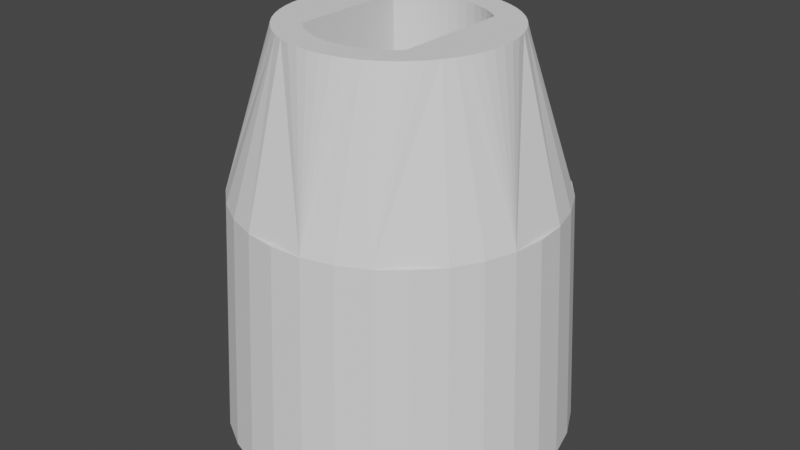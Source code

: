 # Source: rim_V3.1.blend  (saved by Blender 3.2.14; exported with 4.5.12 LTS)
import bpy
from mathutils import Matrix  # noqa: F401  (used for matrix-valued properties, if any)

bpy.ops.wm.read_factory_settings(use_empty=True)
scene = bpy.context.scene
scene.name = 'Scene'

# ---- collections
col_collection = bpy.data.collections.new('Collection'); scene.collection.children.link(col_collection)

# ---- world
world_world = bpy.data.worlds.new('World'); scene.world = world_world
world_world.use_nodes = True; world_world.node_tree.nodes.clear()
_N = world_world.node_tree.nodes; _L = world_world.node_tree.links
n0 = _N.new('ShaderNodeOutputWorld'); n0.name = 'World Output'; n0.location = (300, 300)
n1 = _N.new('ShaderNodeBackground'); n1.name = 'Background'; n1.location = (10, 300)
n1.inputs[0].default_value = (0.05088, 0.05088, 0.05088, 1.0)
_L.new(n1.outputs[0], n0.inputs[0])
n0.is_active_output = True
world_world.color = (0.05088, 0.05088, 0.05088)
world_world.use_sun_shadow = False
world_world.sun_shadow_jitter_overblur = 0.0

# ---- meshes
me_ttmotor_arm_horizontal2_001 = bpy.data.meshes.new('TTmotor_arm_horizontal2.001')
me_ttmotor_arm_horizontal2_001.from_pydata([(3.922, 1.153, -6.148), (4.028, 0.6945, -6.148), (-4.075, 0.3845, -6.15), (-4.004, 0.8494, -6.15), (-3.88, 1.303, -6.149), (3.763, 1.596, -6.148), (3.555, 2.017, -6.148), (-3.705, 1.74, -6.149), (-3.48, 2.153, -6.149), (3.3, 2.413, -6.148), (3.001, 2.776, -6.148), (-3.21, 2.538, -6.149), (2.662, 3.102, -6.148), (2.288, 3.388, -6.148), (-2.897, 2.89, -6.149), (-2.546, 3.203, -6.149), (1.884, 3.628, -6.148), (1.455, 3.821, -6.148), (-2.162, 3.474, -6.149), (-1.749, 3.698, -6.149), (1.007, 3.963, -6.149), (0.545, 4.053, -6.149), (-1.313, 3.874, -6.149), (-0.859, 3.999, -6.149), (0.07596, 4.089, -6.149), (-0.3941, 4.071, -6.149), (-0.0565, 1.481, 1.526), (-1.481, -0.05697, 1.525), (-1.448, -0.3133, 1.525), (-1.372, -0.56, 1.525), (-1.254, -0.7898, 1.525), (-1.098, -0.9956, 1.525), (-0.9083, -1.171, 1.525), (-0.6912, -1.311, 1.526), (-0.4531, -1.411, 1.526), (-0.2012, -1.468, 1.526), (0.05682, -1.481, 1.526), (-0.3128, 1.448, 1.526), (-0.5596, 1.372, 1.526), (-0.7893, 1.254, 1.526), (-0.9951, 1.098, 1.525), (-1.171, 0.9082, 1.525), (-1.311, 0.691, 1.525), (-1.411, 0.4529, 1.525), (-1.468, 0.201, 1.525), (1.481, 0.05634, 1.526), (1.449, 0.3126, 1.526), (1.372, 0.5594, 1.526), (1.254, 0.7892, 1.526), (1.098, 0.995, 1.526), (0.9086, 1.17, 1.526), (0.6915, 1.31, 1.526), (0.4534, 1.411, 1.526), (0.2015, 1.468, 1.526), (0.3131, -1.449, 1.526), (0.5599, -1.372, 1.526), (0.7896, -1.254, 1.526), (0.9954, -1.098, 1.526), (1.171, -0.9088, 1.526), (1.311, -0.6917, 1.526), (1.411, -0.4536, 1.526), (1.468, -0.2017, 1.526), (-0.1244, 3.257, -4.151), (0.2557, 3.249, -4.151), (0.6323, 3.197, -4.151), (-1.451, 2.625, 1.126), (-1.234, 3.017, -4.151), (-0.8744, 3.14, -4.151), (-0.5028, 3.22, -4.151), (1.0, 3.102, -4.151), (1.247, 2.728, 1.127), (1.355, 2.965, -4.151), (1.577, -2.853, -4.151), (1.452, -2.626, 1.127), (-1.246, -2.729, 1.126), (-1.354, -2.965, -4.152), (-1.577, 2.852, -4.152), (0.1248, -3.258, -4.151), (-0.2553, -3.25, -4.151), (-0.6319, -3.198, -4.151), (1.234, -3.017, -4.151), (0.8748, -3.14, -4.151), (0.5032, -3.221, -4.151), (-0.9999, -3.103, -4.151), (1.727, 2.764, -4.151), (1.934, -2.625, -4.151), (2.257, -2.352, -4.151), (2.071, 2.517, -4.151), (2.543, -2.04, -4.151), (2.379, 2.228, -4.151), (2.786, -1.694, -4.151), (2.648, 1.901, -4.151), (2.981, -1.319, -4.151), (2.872, 1.542, -4.151), (3.127, -0.9214, -4.151), (3.048, 1.157, -4.151), (3.22, -0.5087, -4.151), (3.172, 0.7526, -4.151), (3.259, -0.08734, -4.151), (3.243, 0.3354, -4.151), (-1.933, 2.624, -4.152), (-1.727, -2.765, -4.152), (-2.07, -2.518, -4.152), (-2.257, 2.352, -4.152), (-2.379, -2.228, -4.152), (-2.542, 2.04, -4.152), (-2.648, -1.902, -4.152), (-2.785, 1.693, -4.152), (-2.872, -1.543, -4.152), (-2.981, 1.318, -4.152), (-3.047, -1.158, -4.152), (-3.127, 0.9208, -4.152), (-3.171, -0.7532, -4.152), (-3.22, 0.508, -4.152), (-3.242, -0.3361, -4.152), (-3.258, 0.08672, -4.152), (1.781, -2.704, -6.154), (1.421, -2.91, -6.154), (1.037, -3.068, -6.154), (0.6363, -3.176, -6.154), (0.2251, -3.231, -6.154), (-0.1899, -3.234, -6.154), (-0.6018, -3.183, -6.154), (-1.004, -3.08, -6.154), (-1.39, -2.927, -6.154), (-1.752, -2.726, -6.154), (-2.086, -2.48, -6.155), (-2.386, -2.193, -6.155), (-2.647, -1.87, -6.155), (-2.864, -1.516, -6.155), (-3.035, -1.138, -6.155), (-3.155, -0.7408, -6.155), (-3.224, -0.3315, -6.155), (-3.24, 0.08315, -6.155), (-3.203, 0.4965, -6.155), (2.112, -2.454, -6.154), (2.408, -2.163, -6.154), (2.665, -1.837, -6.154), (2.878, -1.481, -6.154), (3.044, -1.1, -6.154), (3.159, -0.7017, -6.154), (3.223, -0.2917, -6.154), (3.234, 0.1232, -6.154), (3.191, 0.536, -6.154), (3.097, 0.94, -6.154), (2.951, 1.329, -6.154), (2.757, 1.695, -6.154), (2.517, 2.034, -6.154), (2.236, 2.34, -6.154), (1.919, 2.607, -6.154), (1.569, 2.831, -6.154), (1.194, 3.009, -6.154), (0.7997, 3.137, -6.154), (0.3919, 3.214, -6.154), (-0.02244, 3.238, -6.154), (-0.4364, 3.209, -6.154), (-0.8433, 3.127, -6.154), (-1.236, 2.994, -6.154), (-1.609, 2.811, -6.154), (-1.955, 2.583, -6.154), (-2.27, 2.312, -6.155), (-2.547, 2.003, -6.155), (-2.782, 1.661, -6.155), (-2.972, 1.292, -6.155), (-3.113, 0.9016, -6.155), (4.069, -0.3921, -6.148), (3.997, -0.8565, -6.148), (3.872, -1.31, -6.148), (-3.926, -1.16, -6.15), (-3.767, -1.602, -6.149), (3.697, -1.745, -6.148), (3.472, -2.158, -6.148), (-3.558, -2.023, -6.149), (3.202, -2.542, -6.148), (-3.303, -2.417, -6.149), (-3.004, -2.78, -6.149), (2.889, -2.893, -6.148), (2.538, -3.206, -6.148), (-2.666, -3.106, -6.149), (-2.292, -3.391, -6.149), (2.154, -3.476, -6.148), (1.741, -3.701, -6.148), (-1.888, -3.631, -6.149), (-1.459, -3.823, -6.149), (1.305, -3.876, -6.149), (0.8523, -4.001, -6.149), (-1.011, -3.965, -6.149), (-0.5501, -4.054, -6.149), (0.388, -4.072, -6.149), (-0.08158, -4.09, -6.149), (-0.1559, -1.486, 2.126), (0.1282, -1.489, 2.126), (0.4076, -1.438, 2.126), (0.6723, -1.335, 2.126), (0.9127, -1.183, 2.126), (1.12, -0.9894, 2.126), (1.287, -0.7595, 2.126), (1.407, -0.5022, 2.126), (1.477, -0.2268, 2.126), (1.493, 0.05681, 2.126), (1.455, 0.3384, 2.126), (1.365, 0.6077, 2.126), (1.225, 0.855, 2.126), (1.041, 1.071, 2.126), (0.8196, 1.249, 2.126), (0.5684, 1.382, 2.126), (0.2966, 1.464, 2.126), (0.01403, 1.494, 2.126), (-0.269, 1.47, 2.126), (-0.5423, 1.392, 2.126), (-0.796, 1.264, 2.126), (-1.021, 1.091, 2.125), (-1.209, 0.8778, 2.125), (-1.353, 0.6331, 2.125), (-1.449, 0.3655, 2.125), (-1.492, 0.08475, 2.125), (-1.481, -0.1991, 2.125), (-1.417, -0.4758, 2.125), (-1.301, -0.7353, 2.125), (-1.138, -0.9682, 2.125), (-0.9346, -1.166, 2.125), (-0.6971, -1.322, 2.126), (-0.4343, -1.43, 2.126), (-2.331, -2.675, 2.125), (-2.528, 2.488, 2.125), (2.528, -2.489, 2.126), (2.196, -2.787, 2.126), (1.829, -3.04, 2.126), (1.433, -3.246, 2.126), (1.014, -3.4, 2.126), (0.5795, -3.5, 2.126), (0.1357, -3.545, 2.126), (-0.3103, -3.534, 2.126), (-0.7514, -3.468, 2.126), (-1.181, -3.346, 2.125), (-1.591, -3.171, 2.125), (-1.977, -2.946, 2.125), (2.331, 2.674, 2.126), (-2.196, 2.786, 2.125), (-1.829, 3.04, 2.125), (-1.433, 3.245, 2.125), (-1.014, 3.399, 2.126), (-0.5795, 3.5, 2.126), (-0.1356, 3.545, 2.126), (0.3104, 3.534, 2.126), (0.7515, 3.467, 2.126), (1.181, 3.345, 2.126), (1.591, 3.171, 2.126), (1.977, 2.946, 2.126), (4.028, 0.6945, -6.153), (4.088, -0.02918, -6.153), (4.074, 0.334, -6.153), (-4.079, -0.3416, -6.155), (-4.093, 0.02152, -6.155), (-4.032, -0.7021, -6.155), (-2.224, -2.55, 9.862), (-2.413, 2.372, 9.862), (2.408, -2.373, 9.863), (2.091, -2.657, 9.863), (1.741, -2.899, 9.863), (1.364, -3.094, 9.863), (0.9645, -3.241, 9.863), (0.55, -3.337, 9.863), (0.1269, -3.38, 9.863), (-0.2983, -3.37, 9.862), (-0.7188, -3.306, 9.862), (-1.128, -3.19, 9.862), (-1.519, -3.023, 9.862), (-1.887, -2.809, 9.862), (2.22, 2.549, 9.863), (-2.096, 2.656, 9.862), (-1.746, 2.898, 9.862), (-1.368, 3.094, 9.862), (-0.9693, 3.241, 9.862), (-0.5549, 3.336, 9.862), (-0.1317, 3.379, 9.863), (0.2935, 3.369, 9.863), (0.714, 3.305, 9.863), (1.123, 3.189, 9.863), (1.515, 3.022, 9.863), (1.882, 2.808, 9.863), (-3.064, 3.271, 9.862), (-3.417, 2.901, 9.862), (-3.725, 2.493, 9.862), (-2.671, 3.599, 9.862), (-2.243, 3.88, 9.862), (-1.787, 4.11, 9.862), (-1.306, 4.286, 9.862), (-0.8092, 4.407, 9.862), (-0.3015, 4.47, 9.863), (0.2101, 4.475, 9.863), (0.7189, 4.422, 9.863), (1.218, 4.311, 9.863), (1.702, 4.144, 9.863), (2.163, 3.922, 9.863), (2.596, 3.65, 9.863), (2.995, 3.33, 9.863), (3.355, 2.967, 9.863), (3.672, 2.564, 9.863), (3.94, 2.129, 9.863), (4.157, 1.666, 9.863), (4.32, 1.181, 9.863), (4.426, 0.6802, 9.863), (4.475, 0.1709, 9.863), (4.465, -0.3406, 9.863), (4.398, -0.8477, 9.863), (4.272, -1.344, 9.863), (4.091, -1.822, 9.863), (3.857, -2.277, 9.863), (3.572, -2.702, 9.863), (3.241, -3.092, 9.863), (2.867, -3.442, 9.863), (2.456, -3.746, 9.863), (2.013, -4.002, 9.863), (1.544, -4.206, 9.863), (1.055, -4.355, 9.863), (0.5514, -4.447, 9.863), (0.04097, -4.481, 9.863), (-0.4701, -4.457, 9.862), (-0.975, -4.374, 9.862), (-1.467, -4.235, 9.862), (-1.94, -4.04, 9.862), (-2.388, -3.793, 9.862), (-2.805, -3.496, 9.862), (-3.185, -3.154, 9.862), (-3.524, -2.771, 9.862), (-3.817, -2.351, 9.862), (-4.06, -1.901, 9.862), (-4.25, -1.426, 9.862), (-4.385, -0.9327, 9.862), (-4.463, -0.4271, 9.862), (-4.482, 0.08418, 9.862), (-4.444, 0.5943, 9.862), (-4.347, 1.097, 9.862), (-4.193, 1.585, 9.862), (-3.985, 2.052, 9.862), (0.04461, 6.999, -6.18), (0.04525, 6.484, 3.492), (1.41, 6.864, -6.18), (1.31, 6.359, 3.492), (2.723, 6.466, -6.18), (2.526, 5.99, 3.492), (3.933, 5.819, -6.18), (3.647, 5.391, 3.492), (4.994, 4.949, -6.18), (4.63, 4.585, 3.492), (5.864, 3.888, -6.18), (5.436, 3.602, 3.492), (6.511, 2.678, -6.18), (6.035, 2.481, 3.492), (6.909, 1.365, -6.18), (6.404, 1.265, 3.492), (7.044, -0.0003082, -6.18), (6.529, -5.26e-07, 3.492), (6.909, -1.366, -6.18), (6.404, -1.265, 3.492), (6.511, -2.679, -6.18), (6.035, -2.481, 3.492), (5.864, -3.889, -6.18), (5.436, -3.602, 3.492), (4.994, -4.949, -6.18), (4.63, -4.585, 3.492), (3.933, -5.82, -6.18), (3.647, -5.391, 3.492), (2.723, -6.467, -6.18), (2.526, -5.99, 3.492), (1.41, -6.865, -6.18), (1.31, -6.359, 3.492), (0.04461, -6.999, -6.18), (0.04525, -6.484, 3.492), (-1.321, -6.865, -6.181), (-1.22, -6.359, 3.492), (-2.634, -6.467, -6.181), (-2.436, -5.99, 3.491), (-3.844, -5.82, -6.181), (-3.557, -5.391, 3.491), (-4.905, -4.949, -6.181), (-4.539, -4.585, 3.491), (-5.775, -3.889, -6.181), (-5.346, -3.602, 3.491), (-6.422, -2.679, -6.181), (-5.945, -2.481, 3.491), (-6.82, -1.366, -6.181), (-6.314, -1.265, 3.491), (-6.955, -0.0003077, -6.181), (-6.438, -6.176e-08, 3.491), (-6.82, 1.365, -6.181), (-6.314, 1.265, 3.491), (-6.422, 2.678, -6.181), (-5.945, 2.481, 3.491), (-5.775, 3.888, -6.181), (-5.346, 3.602, 3.491), (-4.905, 4.949, -6.181), (-4.539, 4.585, 3.491), (-3.844, 5.819, -6.181), (-3.557, 5.391, 3.491), (-2.634, 6.466, -6.181), (-2.436, 5.99, 3.491), (-1.321, 6.864, -6.181), (-1.22, 6.359, 3.492), (-1.466, -0.0564, -4.151), (-1.434, -0.3101, -4.151), (-1.297, 0.684, -4.151), (-1.396, 0.4483, -4.151), (-1.453, 0.199, -4.151), (0.9853, -1.087, -4.15), (1.159, -0.8995, -4.15), (-1.358, -0.5543, -4.151), (1.298, -0.6846, -4.15), (1.397, -0.4489, -4.15), (1.466, 0.05576, -4.15), (1.453, -0.1996, -4.15), (-1.241, -0.7818, -4.151), (1.434, 0.3094, -4.15), (-1.087, -0.9855, -4.151), (1.358, 0.5537, -4.15), (-0.8991, -1.159, -4.151), (1.242, 0.7811, -4.15), (-0.6842, -1.298, -4.15), (1.087, 0.9848, -4.15), (-0.4485, -1.397, -4.15), (0.8994, 1.159, -4.15), (-0.1991, -1.454, -4.15), (0.6845, 1.297, -4.15), (0.05624, -1.466, -4.15), (0.4488, 1.396, -4.15), (-0.3096, 1.433, -4.15), (-0.5539, 1.358, -4.15), (0.1995, 1.453, -4.15), (0.3099, -1.434, -4.15), (-0.7813, 1.241, -4.15), (0.5542, -1.359, -4.15), (-0.05592, 1.465, -4.15), (-0.985, 1.086, -4.151), (-1.159, 0.8989, -4.151), (0.7816, -1.242, -4.15)], [(0, 1)], [(52, 53, 428, 425), (35, 36, 424, 422), (72, 117, 118, 80, 73), (81, 80, 118), (81, 118, 119, 82), (119, 120, 77, 82), (121, 78, 77, 120), (122, 79, 78, 121), (123, 83, 79, 122), (75, 74, 83, 123, 124), (101, 75, 124, 125), (126, 102, 101, 125), (127, 104, 102, 126), (106, 104, 127, 128), (108, 106, 128, 129), (110, 108, 129, 130), (112, 110, 130, 131), (72, 85, 116, 117), (85, 135, 116), (136, 135, 85, 86), (137, 136, 86, 88), (90, 138, 137, 88), (92, 139, 138, 90), (140, 139, 92, 94), (141, 140, 94, 96), (142, 141, 96, 98), (143, 142, 98, 99), (143, 99, 97, 144), (95, 145, 144, 97), (93, 146, 145, 95), (91, 147, 146, 93), (89, 148, 147, 91), (87, 149, 148, 89), (84, 150, 149, 87), (71, 151, 150, 84), (62, 154, 63), (155, 154, 62, 68), (67, 156, 155, 68), (156, 67, 66, 157), (153, 64, 63, 154), (152, 69, 64, 153), (71, 70, 69, 152, 151), (76, 158, 157, 66, 65), (132, 114, 112, 131), (132, 133, 115, 114), (113, 115, 133, 134), (111, 113, 134, 164), (111, 164, 163, 109), (109, 163, 162, 107), (107, 162, 161, 105), (105, 161, 160, 103), (160, 159, 100, 103), (100, 159, 158, 76), (40, 210, 211, 41), (211, 212, 42, 41), (43, 42, 212, 213), (214, 44, 43, 213), (27, 44, 214, 215), (199, 61, 60, 198), (198, 60, 59, 197), (59, 58, 196, 197), (58, 57, 195, 196), (57, 56, 194, 195), (194, 56, 55, 193), (193, 55, 54, 192), (54, 36, 191, 192), (28, 27, 215, 216), (29, 28, 216, 217), (30, 29, 217, 218), (31, 30, 218, 219), (32, 31, 219, 220), (33, 32, 220, 221), (34, 33, 221, 222), (34, 222, 190, 35), (36, 35, 190, 191), (280, 279, 247, 248), (246, 278, 277, 245), (227, 259, 258, 226), (247, 279, 278, 246), (271, 270, 238, 239), (233, 265, 264, 232), (271, 239, 240, 272), (245, 277, 276, 244), (269, 237, 225, 257), (235, 267, 266, 234), (230, 262, 261, 229), (229, 261, 260, 228), (280, 248, 237, 269), (236, 223, 255, 268), (274, 273, 241, 242), (140, 250, 165, 139), (138, 139, 165, 166), (254, 252, 133), (133, 252, 253), (133, 253, 2, 134), (254, 133, 132, 168), (153, 21, 20, 152), (25, 24, 154, 155), (154, 24, 21, 153), (148, 12, 10, 147), (150, 16, 13, 149), (152, 20, 17, 151), (17, 16, 150, 151), (148, 149, 13, 12), (10, 9, 146, 147), (9, 6, 145, 146), (6, 5, 144, 145), (5, 0, 143, 144), (143, 0, 249, 142), (25, 155, 156, 23), (156, 157, 22, 23), (19, 22, 157, 158), (18, 19, 158, 159), (15, 18, 159, 160), (160, 161, 14, 15), (161, 162, 11, 14), (8, 11, 162, 163), (7, 8, 163, 164), (7, 164, 134, 4), (120, 119, 185, 188), (185, 119, 118, 184), (184, 118, 117, 181), (121, 120, 188, 189), (117, 116, 180, 181), (177, 180, 116, 135), (135, 136, 176, 177), (136, 137, 173, 176), (137, 138, 171, 173), (251, 141, 142, 1, 249), (141, 251, 250, 140), (166, 167, 138), (167, 170, 138), (171, 138, 170), (121, 189, 187, 122), (122, 187, 186, 123), (183, 124, 123, 186), (182, 125, 124, 183), (125, 182, 179, 126), (126, 179, 178, 127), (127, 178, 175, 128), (128, 175, 174, 129), (172, 130, 129, 174), (169, 131, 130, 172), (168, 132, 131, 169), (3, 134, 2), (134, 3, 4), (299, 300, 301, 302, 303, 304, 305, 306, 307, 308, 257, 269, 298), (352, 353, 351, 350), (352, 354, 355, 353), (338, 339, 341, 340), (340, 341, 343, 342), (346, 347, 349, 348), (348, 349, 351, 350), (354, 355, 357, 356), (356, 357, 359, 358), (362, 363, 365, 364), (364, 365, 367, 366), (370, 371, 373, 372), (372, 373, 375, 374), (378, 379, 381, 380), (380, 381, 383, 382), (386, 387, 389, 388), (388, 389, 391, 390), (394, 395, 397, 396), (396, 397, 399, 398), (384, 385, 387, 386), (336, 398, 399, 337), (383, 385, 384, 382), (336, 337, 339, 338), (315, 316, 317, 318, 319, 320, 321, 371, 369, 367, 313, 314), (289, 290, 291, 292, 293, 294, 339, 337, 399, 285, 286, 287, 288), (300, 299, 351, 353, 355, 307, 306, 305, 304, 303, 302, 301), (330, 331, 332, 333, 334, 335, 387, 385, 383, 327, 328, 329), (375, 321, 322, 323, 324, 325, 326, 327, 379, 377), (381, 379, 327, 383), (373, 371, 321, 375), (308, 307, 359, 361, 363, 313, 312, 311, 310, 309), (295, 296, 297, 298, 299, 347, 345, 343, 294), (283, 282, 281, 284, 285, 395, 393, 391, 335), (389, 387, 335, 391), (397, 395, 285, 399), (341, 339, 294, 343), (349, 347, 299, 351), (357, 355, 307, 359), (365, 363, 313, 367), (181, 366, 368, 370, 183, 186, 187, 189, 188, 185, 184), (170, 358, 360, 362, 181, 180, 177, 176, 173, 171), (249, 0, 5, 6, 350, 352, 354, 170, 167, 166, 165, 250, 251), (346, 6, 9, 10, 12, 13, 16, 342, 344), (338, 16, 17, 20, 21, 24, 25, 23, 22, 19, 18, 398, 336), (15, 14, 11, 8, 7, 390, 392, 394, 18), (253, 252, 254, 168, 169, 382, 384, 386, 7, 4, 3, 2), (179, 182, 183, 374, 376, 378, 169, 172, 174, 175, 178), (372, 374, 183, 370), (364, 366, 181, 362), (356, 358, 170, 354), (348, 350, 6, 346), (340, 342, 16, 338), (396, 398, 18, 394), (388, 390, 7, 386), (380, 382, 169, 378), (331, 330, 329, 328, 327, 326, 255, 256, 283, 335, 334, 333, 332), (316, 315, 314, 313, 312, 311, 310, 309, 308, 257, 258, 259, 260, 261, 262, 263, 264, 265, 266, 267, 268, 255, 326, 325, 324, 323, 322, 321, 320, 319, 318, 317), (290, 289, 288, 287, 286, 285, 284, 281, 282, 283, 256, 270, 271, 272, 273, 274, 275, 276, 277, 278, 279, 280, 269, 298, 297, 296, 295, 294, 293, 292, 291), (243, 275, 274, 242), (241, 273, 272, 240), (256, 224, 238, 270), (267, 235, 236, 268), (266, 265, 233, 234), (264, 263, 231, 232), (231, 263, 262, 230), (228, 260, 259, 227), (258, 257, 225, 226), (256, 255, 223, 224), (244, 276, 275, 243), (226, 225, 196, 195, 194, 193, 192, 191, 190, 222, 221, 220, 219, 218, 223, 236, 235, 234, 233, 232, 231, 230, 229, 228, 227), (242, 241, 240, 239, 238, 224, 213, 212, 211, 210, 209, 208, 207, 206, 205, 204, 203, 202, 201, 237, 248, 247, 246, 245, 244, 243), (197, 196, 225, 237, 201, 200, 199, 198), (213, 224, 223, 218, 217, 216, 215, 214), (210, 40, 39, 209), (45, 61, 199, 200), (208, 37, 26, 207), (209, 38, 37, 208), (38, 209, 39), (206, 207, 26, 53), (206, 53, 52, 205), (205, 52, 51, 204), (204, 51, 50, 203), (50, 49, 203), (203, 49, 48, 202), (202, 48, 47, 201), (47, 46, 201), (46, 45, 200, 201), (30, 31, 414, 412), (42, 43, 403, 402), (51, 52, 425, 423), (36, 54, 429, 424), (44, 27, 400, 404), (53, 26, 432, 428), (41, 42, 402, 434), (46, 47, 415, 413), (57, 58, 406, 405), (38, 39, 430, 427), (40, 41, 434, 433), (29, 30, 412, 407), (31, 32, 416, 414), (55, 56, 435, 431), (54, 55, 431, 429), (47, 48, 417, 415), (45, 46, 413, 410), (60, 61, 411, 409), (56, 57, 405, 435), (28, 29, 407, 401), (61, 45, 410, 411), (37, 38, 427, 426), (33, 34, 420, 418), (34, 35, 422, 420), (43, 44, 404, 403), (58, 59, 408, 406), (50, 51, 423, 421), (59, 60, 409, 408), (32, 33, 418, 416), (49, 50, 421, 419), (26, 37, 426, 432), (27, 28, 401, 400), (39, 40, 433, 430), (48, 49, 419, 417), (77, 78, 422, 424), (78, 79, 420, 422), (115, 404, 400, 114), (112, 114, 400, 401), (110, 112, 401, 407), (108, 110, 407, 412), (106, 108, 412, 414), (83, 420, 79), (420, 83, 75, 418), (101, 418, 75), (106, 414, 104), (102, 104, 414, 416), (101, 102, 416, 418), (82, 77, 424, 429), (81, 82, 429, 431), (99, 98, 410, 413), (96, 411, 410, 98), (96, 94, 409, 411), (94, 92, 408, 409), (92, 90, 406, 408), (90, 88, 406), (88, 86, 405, 406), (81, 431, 80), (80, 431, 72), (85, 72, 431, 435), (86, 85, 435, 405), (68, 62, 432, 426), (63, 428, 432, 62), (67, 68, 426, 427), (63, 64, 425, 428), (64, 69, 423, 425), (66, 67, 427, 430), (66, 430, 76), (76, 430, 100), (71, 423, 69), (84, 423, 71), (103, 100, 430, 433), (105, 103, 433, 434), (107, 105, 434, 402), (109, 107, 402), (111, 109, 402), (113, 111, 402, 403), (115, 113, 403, 404), (84, 87, 421, 423), (97, 99, 413, 415), (97, 415, 95), (95, 415, 93), (91, 93, 415, 417), (89, 91, 417, 419), (87, 89, 419, 421), (376, 377, 379, 378), (375, 377, 376, 374), (391, 393, 392, 390), (392, 393, 395, 394), (344, 345, 347, 346), (343, 345, 344, 342), (360, 361, 363, 362), (359, 361, 360, 358), (367, 369, 368, 366), (368, 369, 371, 370)])
_uv = me_ttmotor_arm_horizontal2_001.uv_layers.new(name='UVMap')
_uv.uv.foreach_set('vector', [0.0, 0.0, 0.0, 0.0, 0.0, 0.0, 0.0, 0.0, 0.0, 0.0, 0.0, 0.0, 0.0, 0.0, 0.0, 0.0, 0.0, 0.0, 0.0, 0.0, 0.0, 0.0, 0.0, 0.0, 0.0, 0.0, 0.0, 0.0, 0.0, 0.0, 0.0, 0.0, 0.0, 0.0, 0.0, 0.0, 0.0, 0.0, 0.0, 0.0, 0.0, 0.0, 0.0, 0.0, 0.0, 0.0, 0.0, 0.0, 0.0, 0.0, 0.0, 0.0, 0.0, 0.0, 0.0, 0.0, 0.0, 0.0, 0.0, 0.0, 0.0, 0.0, 0.0, 0.0, 0.0, 0.0, 0.0, 0.0, 0.0, 0.0, 0.0, 0.0, 0.0, 0.0, 0.0, 0.0, 0.0, 0.0, 0.0, 0.0, 0.0, 0.0, 0.0, 0.0, 0.0, 0.0, 0.0, 0.0, 0.0, 0.0, 0.0, 0.0, 0.0, 0.0, 0.0, 0.0, 0.0, 0.0, 0.0, 0.0, 0.0, 0.0, 0.0, 0.0, 0.0, 0.0, 0.0, 0.0, 0.0, 0.0, 0.0, 0.0, 0.0, 0.0, 0.0, 0.0, 0.0, 0.0, 0.0, 0.0, 0.0, 0.0, 0.0, 0.0, 0.0, 0.0, 0.0, 0.0, 0.0, 0.0, 0.0, 0.0, 0.0, 0.0, 0.0, 0.0, 0.0, 0.0, 0.0, 0.0, 0.0, 0.0, 0.0, 0.0, 0.0, 0.0, 0.0, 0.0, 0.0, 0.0, 0.0, 0.0, 0.0, 0.0, 0.0, 0.0, 0.0, 0.0, 0.0, 0.0, 0.0, 0.0, 0.0, 0.0, 0.0, 0.0, 0.0, 0.0, 0.0, 0.0, 0.0, 0.0, 0.0, 0.0, 0.0, 0.0, 0.0, 0.0, 0.0, 0.0, 0.0, 0.0, 0.0, 0.0, 0.0, 0.0, 0.0, 0.0, 0.0, 0.0, 0.0, 0.0, 0.0, 0.0, 0.0, 0.0, 0.0, 0.0, 0.0, 0.0, 0.0, 0.0, 0.0, 0.0, 0.0, 0.0, 0.0, 0.0, 0.0, 0.0, 0.0, 0.0, 0.0, 0.0, 0.0, 0.0, 0.0, 0.0, 0.0, 0.0, 0.0, 0.0, 0.0, 0.0, 0.0, 0.0, 0.0, 0.0, 0.0, 0.0, 0.0, 0.0, 0.0, 0.0, 0.0, 0.0, 0.0, 0.0, 0.0, 0.0, 0.0, 0.0, 0.0, 0.0, 0.0, 0.0, 0.0, 0.0, 0.0, 0.0, 0.0, 0.0, 0.0, 0.0, 0.0, 0.0, 0.0, 0.0, 0.0, 0.0, 0.0, 0.0, 0.0, 0.0, 0.0, 0.0, 0.0, 0.0, 0.0, 0.0, 0.0, 0.0, 0.0, 0.0, 0.0, 0.0, 0.0, 0.0, 0.0, 0.0, 0.0, 0.0, 0.0, 0.0, 0.0, 0.0, 0.0, 0.0, 0.0, 0.0, 0.0, 0.0, 0.0, 0.0, 0.0, 0.0, 0.0, 0.0, 0.0, 0.0, 0.0, 0.0, 0.0, 0.0, 0.0, 0.0, 0.0, 0.0, 0.0, 0.0, 0.0, 0.0, 0.0, 0.0, 0.0, 0.0, 0.0, 0.0, 0.0, 0.0, 0.0, 0.0, 0.0, 0.0, 0.0, 0.0, 0.0, 0.0, 0.0, 0.0, 0.0, 0.0, 0.0, 0.0, 0.0, 0.0, 0.0, 0.0, 0.0, 0.0, 0.0, 0.0, 0.0, 0.0, 0.0, 0.0, 0.0, 0.0, 0.0, 0.0, 0.0, 0.0, 0.0, 0.0, 0.0, 0.0, 0.0, 0.0, 0.0, 0.0, 0.0, 0.0, 0.0, 0.0, 0.0, 0.0, 0.0, 0.0, 0.0, 0.0, 0.0, 0.0, 0.0, 0.0, 0.0, 0.0, 0.0, 0.0, 0.0, 0.0, 0.0, 0.0, 0.0, 0.0, 0.0, 0.0, 0.0, 0.0, 0.0, 0.0, 0.0, 0.0, 0.0, 0.0, 0.0, 0.0, 0.0, 0.0, 0.0, 0.0, 0.0, 0.0, 0.0, 0.0, 0.0, 0.0, 0.0, 0.0, 0.0, 0.0, 0.0, 0.0, 0.0, 0.0, 0.0, 0.0, 0.0, 0.0, 0.0, 0.0, 0.0, 0.0, 0.0, 0.0, 0.0, 0.0, 0.0, 0.0, 0.0, 0.0, 0.0, 0.0, 0.0, 0.0, 0.0, 0.0, 0.0, 0.0, 0.0, 0.0, 0.0, 0.0, 0.0, 0.0, 0.0, 0.0, 0.0, 0.0, 0.0, 0.0, 0.0, 0.0, 0.0, 0.0, 0.0, 0.0, 0.0, 0.0, 0.0, 0.0, 0.0, 0.0, 0.0, 0.0, 0.0, 0.0, 0.0, 0.0, 0.0, 0.0, 0.0, 0.0, 0.0, 0.0, 0.0, 0.0, 0.0, 0.0, 0.0, 0.0, 0.0, 0.0, 0.0, 0.0, 0.0, 0.0, 0.0, 0.0, 0.0, 0.0, 0.0, 0.0, 0.0, 0.0, 0.0, 0.0, 0.0, 0.0, 0.0, 0.0, 0.0, 0.0, 0.0, 0.0, 0.0, 0.0, 0.0, 0.0, 0.0, 0.0, 0.0, 0.0, 0.0, 0.0, 0.0, 0.0, 0.0, 0.0, 0.0, 0.0, 0.0, 0.0, 0.0, 0.0, 0.0, 0.0, 0.0, 0.0, 0.0, 0.0, 0.0, 0.0, 0.0, 0.0, 0.0, 0.0, 0.0, 0.0, 0.0, 0.0, 0.0, 0.0, 0.0, 0.0, 0.0, 0.0, 0.0, 0.0, 0.0, 0.0, 0.0, 0.0, 0.0, 0.0, 0.0, 0.0, 0.0, 0.0, 0.0, 0.0, 0.0, 0.0, 0.0, 0.0, 0.0, 0.0, 0.0, 0.0, 0.0, 0.0, 0.0, 0.0, 0.0, 0.0, 0.0, 0.0, 0.0, 0.0, 0.0, 0.0, 0.0, 0.0, 0.0, 0.0, 0.0, 0.0, 0.0, 0.0, 0.0, 0.0, 0.0, 0.0, 0.0, 0.0, 0.0, 0.0, 0.0, 0.0, 0.0, 0.0, 0.0, 0.0, 0.0, 0.0, 0.0, 0.0, 0.0, 0.0, 0.0, 0.0, 0.0, 0.0, 0.0, 0.0, 0.0, 0.0, 0.0, 0.0, 0.0, 0.0, 0.0, 0.0, 0.0, 0.0, 0.0, 0.0, 0.0, 0.0, 0.0, 0.0, 0.0, 0.0, 0.0, 0.0, 0.0, 0.0, 0.0, 0.0, 0.0, 0.0, 0.0, 0.0, 0.0, 0.0, 0.0, 0.0, 0.0, 0.0, 0.0, 0.0, 0.0, 0.0, 0.0, 0.0, 0.0, 0.0, 0.0, 0.0, 0.0, 0.0, 0.0, 0.0, 0.0, 0.0, 0.0, 0.0, 0.0, 0.0, 0.0, 0.0, 0.0, 0.0, 0.0, 0.0, 0.0, 0.0, 0.0, 0.0, 0.0, 0.0, 0.0, 0.0, 0.0, 0.0, 0.0, 0.0, 0.0, 0.0, 0.0, 0.0, 0.0, 0.0, 0.0, 0.0, 0.0, 0.0, 0.0, 0.0, 0.0, 0.0, 0.0, 0.0, 0.0, 0.0, 0.0, 0.0, 0.0, 0.0, 0.0, 0.0, 0.0, 0.0, 0.0, 0.0, 0.0, 0.0, 0.0, 0.0, 0.0, 0.0, 0.0, 0.0, 0.0, 0.0, 0.0, 0.0, 0.0, 0.0, 0.0, 0.0, 0.0, 0.0, 0.0, 0.0, 0.0, 0.0, 0.0, 0.0, 0.0, 0.0, 0.0, 0.0, 0.0, 0.0, 0.0, 0.0, 0.0, 0.0, 0.0, 0.0, 0.0, 0.0, 0.0, 0.0, 0.0, 0.0, 0.0, 0.0, 0.0, 0.0, 0.0, 0.0, 0.0, 0.0, 0.0, 0.0, 0.0, 0.0, 0.0, 0.0, 0.0, 0.0, 0.0, 0.0, 0.0, 0.0, 0.0, 0.0, 0.0, 0.0, 0.0, 0.0, 0.0, 0.0, 0.0, 0.0, 0.0, 0.0, 0.0, 0.0, 0.0, 0.0, 0.0, 0.0, 0.0, 0.0, 0.0, 0.0, 0.0, 0.0, 0.0, 0.0, 0.0, 0.0, 0.0, 0.0, 0.0, 0.0, 0.0, 0.0, 0.0, 0.0, 0.0, 0.0, 0.0, 0.0, 0.0, 0.0, 0.0, 0.0, 0.0, 0.0, 0.0, 0.0, 0.0, 0.0, 0.0, 0.0, 0.0, 0.0, 0.0, 0.0, 0.0, 0.0, 0.0, 0.0, 0.0, 0.0, 0.0, 0.0, 0.0, 0.0, 0.0, 0.0, 0.0, 0.0, 0.0, 0.0, 0.0, 0.0, 0.0, 0.0, 0.0, 0.0, 0.0, 0.0, 0.0, 0.0, 0.0, 0.0, 0.0, 0.0, 0.0, 0.0, 0.0, 0.0, 0.0, 0.0, 0.0, 0.0, 0.0, 0.0, 0.0, 0.0, 0.0, 0.0, 0.0, 0.0, 0.0, 0.0, 0.0, 0.0, 0.0, 0.0, 0.0, 0.0, 0.0, 0.0, 0.0, 0.0, 0.0, 0.0, 0.0, 0.0, 0.0, 0.0, 0.0, 0.0, 0.0, 0.0, 0.0, 0.0, 0.0, 0.0, 0.0, 0.0, 0.0, 0.0, 0.0, 0.0, 0.0, 0.0, 0.0, 0.0, 0.0, 0.0, 0.0, 0.0, 0.0, 0.0, 0.0, 0.0, 0.0, 0.0, 0.0, 0.0, 0.0, 0.0, 0.0, 0.0, 0.0, 0.0, 0.0, 0.0, 0.0, 0.0, 0.0, 0.0, 0.0, 0.0, 0.0, 0.0, 0.0, 0.0, 0.0, 0.0, 0.0, 0.0, 0.0, 0.0, 0.0, 0.0, 0.0, 0.0, 0.0, 0.0, 0.0, 0.0, 0.0, 0.0, 0.0, 0.0, 0.0, 0.0, 0.0, 0.0, 0.0, 0.0, 0.0, 0.0, 0.0, 0.0, 0.0, 0.0, 0.0, 0.0, 0.0, 0.0, 0.0, 0.0, 0.0, 0.0, 0.0, 0.0, 0.0, 0.0, 0.0, 0.0, 0.0, 0.0, 0.0, 0.0, 0.0, 0.0, 0.0, 0.0, 0.0, 0.0, 0.0, 0.0, 0.0, 0.0, 0.0, 0.0, 0.0, 0.0, 0.0, 0.0, 0.0, 0.0, 0.0, 0.0, 0.0, 0.0, 0.0, 0.0, 0.0, 0.0, 0.0, 0.0, 0.0, 0.0, 0.0, 0.0, 0.0, 0.0, 0.0, 0.0, 0.0, 0.0, 0.0, 0.0, 0.0, 0.0, 0.0, 0.0, 0.0, 0.0, 0.0, 0.0, 0.0, 0.0, 0.0, 0.0, 0.0, 0.0, 0.0, 0.0, 0.0, 0.0, 0.0, 0.0, 0.0, 0.0, 0.0, 0.0, 0.0, 0.0, 0.0, 0.0, 0.0, 0.0, 0.0, 0.0, 0.0, 0.0, 0.0, 0.0, 0.0, 0.0, 0.0, 0.0, 0.0, 0.0, 0.0, 0.0, 0.0, 0.0, 0.0, 0.0, 0.0, 0.0, 0.0, 0.0, 0.0, 0.0, 0.0, 0.0, 0.0, 0.0, 0.0, 0.0, 0.0, 0.0, 0.0, 0.0, 0.0, 0.0, 0.0, 0.0, 0.0, 0.0, 0.0, 0.0, 0.0, 0.0, 0.0, 0.0, 0.0, 0.0, 0.0, 0.0, 0.0, 0.0, 0.0, 0.0, 0.0, 0.0, 0.0, 0.0, 0.0, 0.0, 0.0, 0.0, 0.0, 0.0, 0.0, 0.0, 0.0, 0.0, 0.0, 0.0, 0.0, 0.0, 0.0, 0.0, 0.0, 0.0, 0.0, 0.0, 0.0, 0.0, 0.0, 0.0, 0.0, 0.0, 0.0, 0.0, 0.0, 0.0, 0.0, 0.0, 0.0, 0.0, 0.0, 0.0, 0.0, 0.0, 0.0, 0.0, 0.0, 0.0, 0.0, 0.0, 0.0, 0.0, 0.0, 0.0, 0.0, 0.0, 0.0, 0.0, 0.0, 0.0, 0.0, 0.0, 0.0, 0.0, 0.0, 0.0, 0.0, 0.0, 0.0, 0.0, 0.0, 0.0, 0.0, 0.0, 0.7812, 1.0, 0.0, 0.0, 0.0, 0.0, 0.0, 0.0, 0.7188, 1.0, 0.0, 0.0, 0.9688, 0.5, 0.9688, 1.0, 0.9375, 1.0, 0.9375, 0.5, 0.9375, 0.5, 0.9375, 1.0, 0.9062, 1.0, 0.9062, 0.5, 0.8438, 0.5, 0.8438, 1.0, 0.8125, 1.0, 0.8125, 0.5, 0.8125, 0.5, 0.8125, 1.0, 0.7812, 1.0, 0.7812, 0.5, 0.7188, 0.5, 0.7188, 1.0, 0.6875, 1.0, 0.6875, 0.5, 0.6875, 0.5, 0.6875, 1.0, 0.6562, 1.0, 0.6562, 0.5, 0.5938, 0.5, 0.5938, 1.0, 0.5625, 1.0, 0.5625, 0.5, 0.5625, 0.5, 0.5625, 1.0, 0.5312, 1.0, 0.5312, 0.5, 0.4688, 0.5, 0.4688, 1.0, 0.4375, 1.0, 0.4375, 0.5, 0.4375, 0.5, 0.4375, 1.0, 0.4062, 1.0, 0.4062, 0.5, 0.3438, 0.5, 0.3438, 1.0, 0.3125, 1.0, 0.3125, 0.5, 0.3125, 0.5, 0.3125, 1.0, 0.2812, 1.0, 0.2812, 0.5, 0.2188, 0.5, 0.2188, 1.0, 0.1875, 1.0, 0.1875, 0.5, 0.1875, 0.5, 0.1875, 1.0, 0.1562, 1.0, 0.1562, 0.5, 0.09375, 0.5, 0.09375, 1.0, 0.0625, 1.0, 0.0625, 0.5, 0.0625, 0.5, 0.0625, 1.0, 0.03125, 1.0, 0.03125, 0.5, 0.0, 0.0, 0.0, 0.0, 0.0, 0.0, 0.2188, 0.5, 0.0, 0.0, 0.0, 0.0, 0.03125, 1.0, 0.0, 0.0, 0.0, 0.0, 0.0, 0.0, 0.0, 0.0, 0.0, 0.0, 0.0, 0.0, 0.0, 0.0, 0.9688, 1.0, 0.0, 0.0, 0.0, 0.0, 0.0, 0.0, 0.0, 0.0, 0.0, 0.0, 0.0, 0.0, 0.0, 0.0, 0.0, 0.0, 0.0, 0.0, 0.0, 0.0, 0.0, 0.0, 0.0, 0.0, 0.0, 0.0, 0.0, 0.0, 0.0, 0.0, 0.0, 0.0, 0.0, 0.0, 0.0, 0.0, 0.0, 0.0, 0.0, 0.0, 0.0, 0.0, 0.0, 0.0, 0.0, 0.0, 0.0, 0.0, 0.0, 0.0, 0.0, 0.0, 0.0, 0.0, 0.0, 0.0, 0.0, 0.0, 0.0, 0.0, 0.0, 0.0, 0.0, 0.0, 0.0, 0.0, 0.0, 0.0, 0.0, 0.0, 0.0, 0.0, 0.0, 0.0, 0.0, 0.0, 0.0, 0.0, 0.0, 0.0, 0.0, 0.0, 0.0, 0.0, 0.0, 0.0, 0.0, 0.0, 0.0, 0.0, 0.0, 0.0, 0.0, 0.0, 0.0, 0.0, 0.0, 0.0, 0.0, 0.0, 0.0, 0.0, 0.0, 0.0, 0.0, 0.0, 0.0, 0.0, 0.0, 0.0, 0.0, 0.0, 0.0, 0.0, 0.0, 0.0, 0.0, 0.0, 0.0, 0.0, 0.3125, 1.0, 0.0, 0.0, 0.0, 0.0, 0.2812, 1.0, 0.4375, 1.0, 0.0, 0.0, 0.0, 0.0, 0.4062, 1.0, 0.0, 0.0, 0.0, 0.0, 0.0, 0.0, 0.0, 0.0, 0.0, 0.0, 0.0, 0.0, 0.0, 0.0, 0.0, 0.0, 0.0, 0.0, 0.0, 0.0, 0.0, 0.0, 0.0, 0.0, 0.0, 0.0, 0.0, 0.0, 0.0, 0.0, 0.0, 0.0, 0.0, 0.0, 0.0, 0.0, 0.0, 0.0, 0.0, 0.0, 0.0, 0.0, 0.0, 0.0, 0.0, 0.0, 0.0, 0.0, 0.0, 0.0, 0.0, 0.0, 0.0, 0.0, 0.0, 0.0, 0.1875, 1.0, 0.0, 0.0, 0.0, 0.0, 0.1562, 1.0, 0.0625, 1.0, 0.0, 0.0, 0.0, 0.0, 0.03125, 1.0, 0.9375, 1.0, 0.0, 0.0, 0.0, 0.0, 0.9062, 1.0, 0.8125, 1.0, 0.0, 0.0, 0.0, 0.0, 0.7812, 1.0, 0.6875, 1.0, 0.0, 0.0, 0.0, 0.0, 0.6562, 1.0, 0.5625, 1.0, 0.0, 0.0, 0.0, 0.0, 0.5312, 1.0, 0.0, 0.0, 0.0, 0.0, 0.0, 0.0, 0.0, 0.0, 0.0, 0.0, 0.0, 0.0, 0.0, 0.0, 0.0, 0.0, 0.0, 0.0, 0.0, 0.0, 0.0, 0.0, 0.0, 0.0, 0.0, 0.0, 0.0, 0.0, 0.0, 0.0, 0.0, 0.0, 0.0, 0.0, 0.0, 0.0, 0.0, 0.0, 0.0, 0.0, 0.0, 0.0, 0.0, 0.0, 0.0, 0.0, 0.0, 0.0, 0.0, 0.0, 0.0, 0.0, 0.0, 0.0, 0.0, 0.0, 0.0, 0.0, 0.0, 0.0, 0.0, 0.0, 0.0, 0.0, 0.0, 0.0, 0.0, 0.0, 0.0, 0.0, 0.0, 0.0, 0.0, 0.0, 0.0, 0.0, 0.0, 0.0, 0.0, 0.0, 0.0, 0.0, 0.0, 0.0, 0.0, 0.0, 0.0, 0.0, 0.0, 0.0, 0.0, 0.0, 0.0, 0.0, 0.0, 0.0, 0.0, 0.0, 0.0, 0.0, 0.0, 0.0, 0.0, 0.0, 0.0, 0.0, 0.0, 0.0, 0.0, 0.0, 0.0, 0.0, 0.0, 0.0, 0.0, 0.0, 0.0, 0.0, 0.0, 0.0, 0.0, 0.0, 0.0, 0.0, 0.0, 0.0, 0.0, 0.0, 0.0, 0.0, 0.0, 0.0, 0.0, 0.0, 0.0, 0.0, 0.0, 0.0, 0.0, 0.0, 0.0, 0.0, 0.0, 0.0, 0.0, 0.0, 0.0, 0.0, 0.0, 0.0, 0.0, 0.0, 0.0, 0.0, 0.0, 0.0, 0.0, 0.0, 0.0, 0.0, 0.0, 0.0, 0.0, 0.0, 0.0, 0.0, 0.0, 0.0, 0.0, 0.0, 0.0, 0.0, 0.0, 0.0, 0.0, 0.0, 0.4375, 0.5, 0.4062, 0.5, 0.0, 0.0, 0.0, 0.0, 0.5625, 0.5, 0.5312, 0.5, 0.0, 0.0, 0.0, 0.0, 0.6875, 0.5, 0.6562, 0.5, 0.0, 0.0, 0.0, 0.0, 0.8125, 0.5, 0.7812, 0.5, 0.0, 0.0, 0.0, 0.0, 0.9375, 0.5, 0.9062, 0.5, 0.0, 0.0, 0.0, 0.0, 0.0625, 0.5, 0.03125, 0.5, 0.0, 0.0, 0.0, 0.0, 0.1875, 0.5, 0.1562, 0.5, 0.0, 0.0, 0.0, 0.0, 0.3125, 0.5, 0.2812, 0.5, 0.0, 0.0, 0.0, 0.0, 0.0, 0.0, 0.0, 0.0, 0.0, 0.0, 0.0, 0.0, 0.0, 0.0, 0.0, 0.0, 0.0, 0.0, 0.0, 0.0, 0.0, 0.0, 0.0, 0.0, 0.0, 0.0, 0.0, 0.0, 0.0, 0.0, 0.0, 0.0, 0.0, 0.0, 0.0, 0.0, 0.0, 0.0, 0.0, 0.0, 0.0, 0.0, 0.0, 0.0, 0.0, 0.0, 0.0, 0.0, 0.0, 0.0, 0.0, 0.0, 0.0, 0.0, 0.0, 0.0, 0.0, 0.0, 0.0, 0.0, 0.0, 0.0, 0.0, 0.0, 0.0, 0.0, 0.0, 0.0, 0.0, 0.0, 0.0, 0.0, 0.0, 0.0, 0.0, 0.0, 0.0, 0.0, 0.0, 0.0, 0.0, 0.0, 0.0, 0.0, 0.0, 0.0, 0.0, 0.0, 0.0, 0.0, 0.0, 0.0, 0.0, 0.0, 0.0, 0.0, 0.0, 0.0, 0.0, 0.0, 0.0, 0.0, 0.0, 0.0, 0.0, 0.0, 0.0, 0.0, 0.0, 0.0, 0.0, 0.0, 0.0, 0.0, 0.0, 0.0, 0.0, 0.0, 0.0, 0.0, 0.0, 0.0, 0.0, 0.0, 0.0, 0.0, 0.0, 0.0, 0.0, 0.0, 0.0, 0.0, 0.0, 0.0, 0.0, 0.0, 0.0, 0.0, 0.0, 0.0, 0.0, 0.0, 0.0, 0.0, 0.0, 0.0, 0.0, 0.0, 0.0, 0.0, 0.0, 0.0, 0.0, 0.0, 0.0, 0.0, 0.0, 0.0, 0.0, 0.0, 0.0, 0.0, 0.0, 0.0, 0.0, 0.0, 0.0, 0.0, 0.0, 0.0, 0.0, 0.0, 0.0, 0.0, 0.0, 0.0, 0.0, 0.0, 0.0, 0.0, 0.0, 0.0, 0.0, 0.0, 0.0, 0.0, 0.0, 0.0, 0.0, 0.0, 0.0, 0.0, 0.0, 0.0, 0.0, 0.0, 0.0, 0.0, 0.0, 0.0, 0.0, 0.0, 0.0, 0.0, 0.0, 0.0, 0.0, 0.0, 0.0, 0.0, 0.0, 0.0, 0.0, 0.0, 0.0, 0.0, 0.0, 0.0, 0.0, 0.0, 0.0, 0.0, 0.0, 0.0, 0.0, 0.0, 0.0, 0.0, 0.0, 0.0, 0.0, 0.0, 0.0, 0.0, 0.0, 0.0, 0.0, 0.0, 0.0, 0.0, 0.0, 0.0, 0.0, 0.0, 0.0, 0.0, 0.0, 0.0, 0.0, 0.0, 0.0, 0.0, 0.0, 0.0, 0.0, 0.0, 0.0, 0.0, 0.0, 0.0, 0.0, 0.0, 0.0, 0.0, 0.0, 0.0, 0.0, 0.0, 0.0, 0.0, 0.0, 0.0, 0.0, 0.0, 0.0, 0.0, 0.0, 0.0, 0.0, 0.0, 0.0, 0.0, 0.0, 0.0, 0.0, 0.0, 0.0, 0.0, 0.0, 0.0, 0.0, 0.0, 0.0, 0.0, 0.0, 0.0, 0.0, 0.0, 0.0, 0.0, 0.0, 0.0, 0.0, 0.0, 0.0, 0.0, 0.0, 0.0, 0.0, 0.0, 0.0, 0.0, 0.0, 0.0, 0.0, 0.0, 0.0, 0.0, 0.0, 0.0, 0.0, 0.0, 0.0, 0.0, 0.0, 0.0, 0.0, 0.0, 0.0, 0.0, 0.0, 0.0, 0.0, 0.0, 0.0, 0.0, 0.0, 0.0, 0.0, 0.0, 0.0, 0.0, 0.0, 0.0, 0.0, 0.0, 0.0, 0.0, 0.0, 0.0, 0.0, 0.0, 0.0, 0.0, 0.0, 0.0, 0.0, 0.0, 0.0, 0.0, 0.0, 0.0, 0.0, 0.0, 0.0, 0.0, 0.0, 0.0, 0.0, 0.0, 0.0, 0.0, 0.0, 0.0, 0.0, 0.0, 0.0, 0.0, 0.0, 0.0, 0.0, 0.0, 0.0, 0.0, 0.0, 0.0, 0.0, 0.0, 0.0, 0.0, 0.0, 0.0, 0.0, 0.0, 0.0, 0.0, 0.0, 0.0, 0.0, 0.0, 0.0, 0.0, 0.0, 0.0, 0.0, 0.0, 0.0, 0.0, 0.0, 0.0, 0.0, 0.0, 0.0, 0.0, 0.0, 0.0, 0.0, 0.0, 0.0, 0.0, 0.0, 0.0, 0.0, 0.0, 0.0, 0.0, 0.0, 0.0, 0.0, 0.0, 0.0, 0.0, 0.0, 0.0, 0.0, 0.0, 0.0, 0.0, 0.0, 0.0, 0.0, 0.0, 0.0, 0.0, 0.0, 0.0, 0.0, 0.0, 0.0, 0.0, 0.0, 0.0, 0.0, 0.0, 0.0, 0.0, 0.0, 0.0, 0.0, 0.0, 0.0, 0.0, 0.0, 0.0, 0.0, 0.0, 0.0, 0.0, 0.0, 0.0, 0.0, 0.0, 0.0, 0.0, 0.0, 0.0, 0.0, 0.0, 0.0, 0.0, 0.0, 0.0, 0.0, 0.0, 0.0, 0.0, 0.0, 0.0, 0.0, 0.0, 0.0, 0.0, 0.0, 0.0, 0.0, 0.0, 0.0, 0.0, 0.0, 0.0, 0.0, 0.0, 0.0, 0.0, 0.0, 0.0, 0.0, 0.0, 0.0, 0.0, 0.0, 0.0, 0.0, 0.0, 0.0, 0.0, 0.0, 0.0, 0.0, 0.0, 0.0, 0.0, 0.0, 0.0, 0.0, 0.0, 0.0, 0.0, 0.0, 0.0, 0.0, 0.0, 0.0, 0.0, 0.0, 0.0, 0.0, 0.0, 0.0, 0.0, 0.0, 0.0, 0.0, 0.0, 0.0, 0.0, 0.0, 0.0, 0.0, 0.0, 0.0, 0.0, 0.0, 0.0, 0.0, 0.0, 0.0, 0.0, 0.0, 0.0, 0.0, 0.0, 0.0, 0.0, 0.0, 0.0, 0.0, 0.0, 0.0, 0.0, 0.0, 0.0, 0.0, 0.0, 0.0, 0.0, 0.0, 0.0, 0.0, 0.0, 0.0, 0.0, 0.0, 0.0, 0.0, 0.0, 0.0, 0.0, 0.0, 0.0, 0.0, 0.0, 0.0, 0.0, 0.0, 0.0, 0.0, 0.0, 0.0, 0.0, 0.0, 0.0, 0.0, 0.0, 0.0, 0.0, 0.0, 0.0, 0.0, 0.0, 0.0, 0.0, 0.0, 0.0, 0.0, 0.0, 0.0, 0.0, 0.0, 0.0, 0.0, 0.0, 0.0, 0.0, 0.0, 0.0, 0.0, 0.0, 0.0, 0.0, 0.0, 0.0, 0.0, 0.0, 0.0, 0.0, 0.0, 0.0, 0.0, 0.0, 0.0, 0.0, 0.0, 0.0, 0.0, 0.0, 0.0, 0.0, 0.0, 0.0, 0.0, 0.0, 0.0, 0.0, 0.0, 0.0, 0.0, 0.0, 0.0, 0.0, 0.0, 0.0, 0.0, 0.0, 0.0, 0.0, 0.0, 0.0, 0.0, 0.0, 0.0, 0.0, 0.0, 0.0, 0.0, 0.0, 0.0, 0.0, 0.0, 0.0, 0.0, 0.0, 0.0, 0.0, 0.0, 0.0, 0.0, 0.0, 0.0, 0.0, 0.0, 0.0, 0.0, 0.0, 0.0, 0.0, 0.0, 0.0, 0.0, 0.0, 0.0, 0.0, 0.0, 0.0, 0.0, 0.0, 0.0, 0.0, 0.0, 0.0, 0.0, 0.0, 0.0, 0.0, 0.0, 0.0, 0.0, 0.0, 0.0, 0.0, 0.0, 0.0, 0.0, 0.0, 0.0, 0.0, 0.0, 0.0, 0.0, 0.0, 0.0, 0.0, 0.0, 0.0, 0.0, 0.0, 0.0, 0.0, 0.0, 0.0, 0.0, 0.0, 0.0, 0.0, 0.0, 0.0, 0.0, 0.0, 0.0, 0.0, 0.0, 0.0, 0.0, 0.0, 0.0, 0.0, 0.0, 0.0, 0.0, 0.0, 0.0, 0.0, 0.0, 0.0, 0.0, 0.0, 0.0, 0.0, 0.0, 0.0, 0.0, 0.0, 0.0, 0.0, 0.0, 0.0, 0.0, 0.0, 0.0, 0.0, 0.0, 0.0, 0.0, 0.0, 0.0, 0.0, 0.0, 0.0, 0.0, 0.0, 0.0, 0.0, 0.0, 0.0, 0.0, 0.0, 0.0, 0.0, 0.0, 0.0, 0.0, 0.0, 0.0, 0.0, 0.0, 0.0, 0.0, 0.0, 0.0, 0.0, 0.0, 0.0, 0.0, 0.0, 0.0, 0.0, 0.0, 0.0, 0.0, 0.0, 0.0, 0.0, 0.0, 0.0, 0.0, 0.0, 0.0, 0.0, 0.0, 0.0, 0.0, 0.0, 0.0, 0.0, 0.0, 0.0, 0.0, 0.0, 0.0, 0.0, 0.0, 0.0, 0.0, 0.0, 0.0, 0.0, 0.0, 0.0, 0.0, 0.0, 0.0, 0.0, 0.0, 0.0, 0.0, 0.0, 0.0, 0.0, 0.0, 0.0, 0.0, 0.0, 0.0, 0.0, 0.0, 0.0, 0.0, 0.0, 0.0, 0.0, 0.0, 0.0, 0.0, 0.0, 0.0, 0.0, 0.0, 0.0, 0.0, 0.0, 0.0, 0.0, 0.0, 0.0, 0.0, 0.0, 0.0, 0.0, 0.0, 0.0, 0.0, 0.0, 0.0, 0.0, 0.0, 0.0, 0.0, 0.0, 0.0, 0.0, 0.0, 0.0, 0.0, 0.0, 0.0, 0.0, 0.0, 0.0, 0.0, 0.0, 0.0, 0.0, 0.0, 0.0, 0.0, 0.0, 0.0, 0.0, 0.0, 0.0, 0.0, 0.0, 0.0, 0.0, 0.0, 0.0, 0.0, 0.0, 0.0, 0.0, 0.0, 0.0, 0.0, 0.0, 0.0, 0.0, 0.0, 0.0, 0.0, 0.0, 0.0, 0.0, 0.0, 0.0, 0.0, 0.0, 0.0, 0.0, 0.0, 0.0, 0.0, 0.0, 0.0, 0.0, 0.0, 0.0, 0.0, 0.0, 0.0, 0.0, 0.0, 0.0, 0.0, 0.0, 0.0, 0.0, 0.0, 0.0, 0.0, 0.0, 0.0, 0.0, 0.0, 0.0, 0.0, 0.0, 0.0, 0.0, 0.0, 0.0, 0.0, 0.0, 0.0, 0.0, 0.0, 0.0, 0.0, 0.0, 0.0, 0.0, 0.0, 0.0, 0.0, 0.0, 0.0, 0.0, 0.0, 0.0, 0.0, 0.0, 0.0, 0.0, 0.0, 0.0, 0.0, 0.0, 0.0, 0.0, 0.0, 0.0, 0.0, 0.0, 0.0, 0.0, 0.0, 0.0, 0.0, 0.0, 0.0, 0.0, 0.0, 0.0, 0.0, 0.0, 0.0, 0.0, 0.0, 0.0, 0.0, 0.0, 0.0, 0.0, 0.0, 0.0, 0.0, 0.0, 0.0, 0.0, 0.0, 0.0, 0.0, 0.0, 0.0, 0.0, 0.0, 0.0, 0.0, 0.0, 0.0, 0.0, 0.0, 0.0, 0.0, 0.0, 0.0, 0.0, 0.0, 0.0, 0.0, 0.0, 0.0, 0.0, 0.0, 0.0, 0.0, 0.0, 0.0, 0.0, 0.0, 0.0, 0.0, 0.0, 0.0, 0.0, 0.0, 0.0, 0.0, 0.0, 0.0, 0.0, 0.0, 0.0, 0.0, 0.0, 0.0, 0.0, 0.0, 0.0, 0.0, 0.0, 0.0, 0.0, 0.0, 0.0, 0.0, 0.0, 0.0, 0.0, 0.0, 0.0, 0.0, 0.0, 0.0, 0.0, 0.0, 0.0, 0.0, 0.0, 0.0, 0.0, 0.0, 0.0, 0.0, 0.0, 0.0, 0.0, 0.0, 0.0, 0.0, 0.0, 0.0, 0.0, 0.0, 0.0, 0.0, 0.0, 0.0, 0.0, 0.0, 0.0, 0.0, 0.0, 0.0, 0.0, 0.3438, 0.5, 0.0, 0.0, 0.0, 0.0, 0.0, 0.0, 0.0, 0.0, 0.0, 0.0, 0.0, 0.0, 0.0, 0.0, 0.0, 0.0, 0.0, 0.0, 0.0, 0.0, 0.0, 0.0, 0.09375, 0.5, 0.0, 0.0, 0.0, 0.0, 0.0, 0.0, 0.8438, 0.5, 0.0, 0.0, 0.0, 0.0, 0.0, 0.0, 0.0, 0.0, 0.0, 0.0, 0.0, 0.0, 0.0, 0.0, 0.5938, 0.5, 0.0, 0.0, 0.0, 0.0, 0.0, 0.0, 0.0, 0.0, 0.0, 0.0, 0.0, 0.0, 0.0, 0.0, 0.0, 0.0, 0.0, 0.0, 0.0, 0.0, 0.0, 0.0, 0.4688, 0.5])
me_ttmotor_arm_horizontal2_001.update()

# ---- objects
ob_rim_001 = bpy.data.objects.new('rim.001', me_ttmotor_arm_horizontal2_001)

# ---- transforms, parenting, visibility, modifiers, constraints
ob_rim_001.location = (-0.003584, 69.07, -0.7613)
ob_rim_001.rotation_euler = (0.0, -0.0, -0.03824)
ob_rim_001.scale = (0.8799, 0.8799, 0.8799)

# ---- collection membership
col_collection.objects.link(ob_rim_001)

# ---- scene / render settings (as saved in the file)
scene.frame_start = 1; scene.frame_end = 250; scene.frame_set(0)
scene.render.engine = 'BLENDER_EEVEE_NEXT'
scene.cycles.sampling_pattern = 'TABULATED_SOBOL'
scene.cycles.use_light_tree = False
scene.view_settings.view_transform = 'Filmic'
scene.unit_settings.scale_length = 0.01
bpy.context.view_layer.update()

# ---- added for rendering (the .blend has no active camera and no usable light): camera, sun
cam_auto = bpy.data.cameras.new('AutoCamera')
cam_auto.lens = 50.0
cam_auto.sensor_width = 36.0
cam_auto.clip_end = 1000.0
ob_auto_camera = bpy.data.objects.new('AutoCamera', cam_auto)
scene.collection.objects.link(ob_auto_camera)
ob_auto_camera.location = (21.2544, 43.6067, 17.8338)
ob_auto_camera.rotation_euler = (1.09748, -7.21219e-08, 0.694738)
scene.camera = ob_auto_camera
light_auto_sun = bpy.data.lights.new('AutoSun', 'SUN')
light_auto_sun.energy = 3.0
light_auto_sun.angle = 0.0523599
ob_auto_sun = bpy.data.objects.new('AutoSun', light_auto_sun)
scene.collection.objects.link(ob_auto_sun)
ob_auto_sun.rotation_euler = (0.872665, 0.174533, 0.523599)
bpy.context.view_layer.update()
